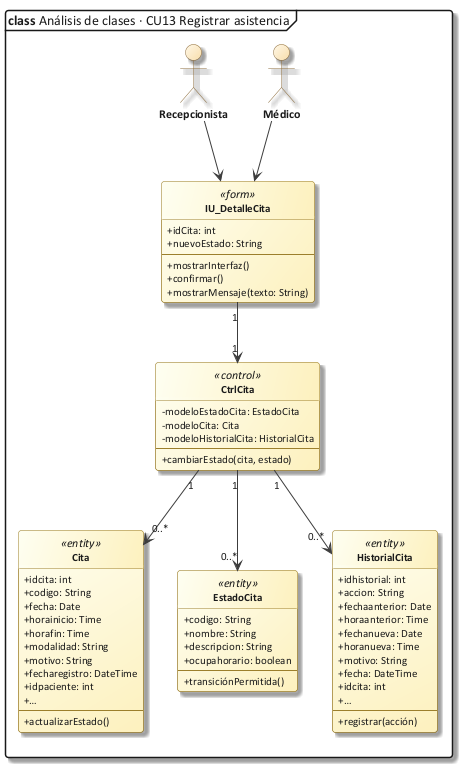

The diagram above was rendered by PlantUML. Its source (embedded in the PNG):
@startuml 28_clase_cu13
!include C:/Users/Sergio Estaca Paco/Desktop/HeadSalud/Docs/diagramas/estilo_ea.iuml
mainframe **class** Análisis de clases · CU13 Registrar asistencia
allowmixing
hide circle
skinparam classAttributeIconSize 0
actor "Recepcionista" as REC
actor "Médico" as MED
class "IU_DetalleCita" as IU <<form>> {
  + idCita: int
  + nuevoEstado: String
  --
  + mostrarInterfaz()
  + confirmar()
  + mostrarMensaje(texto: String)
}
class "CtrlCita" as C <<control>> {
  - modeloEstadoCita: EstadoCita
  - modeloCita: Cita
  - modeloHistorialCita: HistorialCita
  --
  + cambiarEstado(cita, estado)
}
class "Cita" as CI <<entity>> {
  + idcita: int
  + codigo: String
  + fecha: Date
  + horainicio: Time
  + horafin: Time
  + modalidad: String
  + motivo: String
  + fecharegistro: DateTime
  + idpaciente: int
  + …
  --
  + actualizarEstado()
}
class "EstadoCita" as EC <<entity>> {
  + codigo: String
  + nombre: String
  + descripcion: String
  + ocupahorario: boolean
  --
  + transiciónPermitida()
}
class "HistorialCita" as HC <<entity>> {
  + idhistorial: int
  + accion: String
  + fechaanterior: Date
  + horaanterior: Time
  + fechanueva: Date
  + horanueva: Time
  + motivo: String
  + fecha: DateTime
  + idcita: int
  + …
  --
  + registrar(acción)
}
REC --> IU
MED --> IU
IU "1" --> "1" C
C "1" --> "0..*" EC
C "1" --> "0..*" CI
C "1" --> "0..*" HC
@enduml